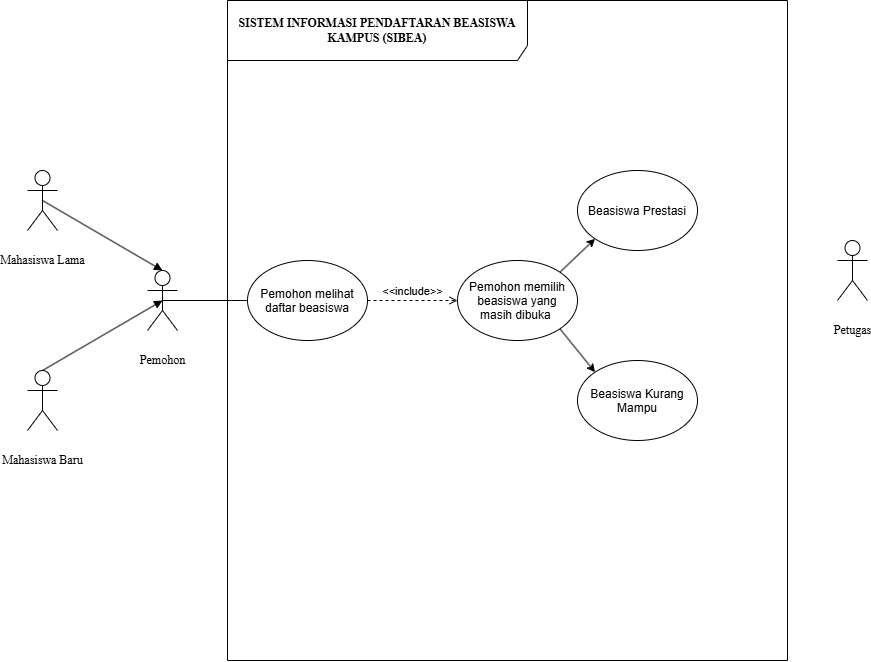

The diagram above was exported from draw.io. Its source (the exported page's mxGraphModel, read from the mxfile embedded in the PNG):
<mxGraphModel dx="3050" dy="1560" grid="1" gridSize="10" guides="1" tooltips="1" connect="1" arrows="1" fold="1" page="1" pageScale="1" pageWidth="850" pageHeight="1100" math="0" shadow="0">
  <root>
    <mxCell id="0" />
    <mxCell id="1" parent="0" />
    <mxCell id="P-b3ua8nSuWWlkohG5bb-1" parent="1" style="shape=umlFrame;whiteSpace=wrap;html=1;pointerEvents=0;recursiveResize=0;container=1;collapsible=0;width=300;height=60;fontFamily=Times New Roman;fontStyle=1;align=center;verticalAlign=middle;" value="SISTEM INFORMASI PENDAFTARAN BEASISWA KAMPUS (SIBEA)" vertex="1">
      <mxGeometry height="660" width="560" x="120" y="120" as="geometry" />
    </mxCell>
    <mxCell id="P-b3ua8nSuWWlkohG5bb-3" parent="P-b3ua8nSuWWlkohG5bb-1" style="shape=umlActor;verticalLabelPosition=bottom;verticalAlign=middle;html=1;labelPerimeter=1;fontFamily=Times New Roman;fontStyle=0;align=center;" value="Petugas" vertex="1">
      <mxGeometry height="60" width="30" x="610" y="240" as="geometry" />
    </mxCell>
    <mxCell id="uJTuygkm_vsdKBTOWD6d-3" parent="P-b3ua8nSuWWlkohG5bb-1" style="ellipse;whiteSpace=wrap;html=1;shapeInside=1;" value="Pemohon melihat daftar beasiswa" vertex="1">
      <mxGeometry height="80" width="120" x="20" y="260" as="geometry" />
    </mxCell>
    <mxCell id="uJTuygkm_vsdKBTOWD6d-12" edge="1" parent="P-b3ua8nSuWWlkohG5bb-1" source="uJTuygkm_vsdKBTOWD6d-5" style="edgeStyle=none;html=1;exitX=1;exitY=0;exitDx=0;exitDy=0;entryX=0;entryY=1;entryDx=0;entryDy=0;" target="uJTuygkm_vsdKBTOWD6d-10">
      <mxGeometry relative="1" as="geometry" />
    </mxCell>
    <mxCell id="uJTuygkm_vsdKBTOWD6d-13" edge="1" parent="P-b3ua8nSuWWlkohG5bb-1" source="uJTuygkm_vsdKBTOWD6d-5" style="edgeStyle=none;html=1;exitX=1;exitY=1;exitDx=0;exitDy=0;entryX=0;entryY=0;entryDx=0;entryDy=0;" target="uJTuygkm_vsdKBTOWD6d-11">
      <mxGeometry relative="1" as="geometry" />
    </mxCell>
    <mxCell id="uJTuygkm_vsdKBTOWD6d-5" parent="P-b3ua8nSuWWlkohG5bb-1" style="ellipse;whiteSpace=wrap;html=1;shapeInside=1;" value="Pemohon memilih beasiswa yang masih dibuka&amp;nbsp;" vertex="1">
      <mxGeometry height="80" width="120" x="230" y="260" as="geometry" />
    </mxCell>
    <mxCell id="uJTuygkm_vsdKBTOWD6d-8" edge="1" parent="P-b3ua8nSuWWlkohG5bb-1" source="uJTuygkm_vsdKBTOWD6d-3" style="html=1;verticalAlign=bottom;labelBackgroundColor=none;endArrow=open;endFill=0;dashed=1;entryX=0;entryY=0.5;entryDx=0;entryDy=0;exitX=1;exitY=0.5;exitDx=0;exitDy=0;" target="uJTuygkm_vsdKBTOWD6d-5" value="&amp;lt;&amp;lt;include&amp;gt;&amp;gt;">
      <mxGeometry relative="1" width="160" as="geometry">
        <mxPoint x="170" y="310" as="sourcePoint" />
        <mxPoint x="330" y="310" as="targetPoint" />
      </mxGeometry>
    </mxCell>
    <mxCell id="uJTuygkm_vsdKBTOWD6d-10" parent="P-b3ua8nSuWWlkohG5bb-1" style="ellipse;whiteSpace=wrap;html=1;shapeInside=1;" value="Beasiswa Prestasi" vertex="1">
      <mxGeometry height="80" width="120" x="350" y="170" as="geometry" />
    </mxCell>
    <mxCell id="uJTuygkm_vsdKBTOWD6d-11" parent="P-b3ua8nSuWWlkohG5bb-1" style="ellipse;whiteSpace=wrap;html=1;shapeInside=1;" value="Beasiswa Kurang Mampu" vertex="1">
      <mxGeometry height="80" width="120" x="350" y="360" as="geometry" />
    </mxCell>
    <mxCell id="uJTuygkm_vsdKBTOWD6d-4" edge="1" parent="1" source="P-b3ua8nSuWWlkohG5bb-2" style="edgeStyle=none;html=1;exitX=0.5;exitY=0.5;exitDx=0;exitDy=0;exitPerimeter=0;entryX=0;entryY=0.5;entryDx=0;entryDy=0;endArrow=none;endFill=0;" target="uJTuygkm_vsdKBTOWD6d-3">
      <mxGeometry relative="1" as="geometry" />
    </mxCell>
    <mxCell id="P-b3ua8nSuWWlkohG5bb-2" parent="1" style="shape=umlActor;verticalLabelPosition=bottom;verticalAlign=middle;html=1;labelPerimeter=1;fontFamily=Times New Roman;fontStyle=0;align=center;" value="Pemohon" vertex="1">
      <mxGeometry height="60" width="30" x="40" y="390" as="geometry" />
    </mxCell>
    <mxCell id="P-b3ua8nSuWWlkohG5bb-6" parent="1" style="shape=umlActor;verticalLabelPosition=bottom;verticalAlign=middle;html=1;labelPerimeter=1;fontFamily=Times New Roman;fontStyle=0;align=center;" value="Mahasiswa Baru" vertex="1">
      <mxGeometry height="60" width="30" x="-80" y="490" as="geometry" />
    </mxCell>
    <mxCell id="P-b3ua8nSuWWlkohG5bb-4" parent="1" style="shape=umlActor;verticalLabelPosition=bottom;verticalAlign=middle;html=1;labelPerimeter=1;fontFamily=Times New Roman;fontStyle=0;align=center;" value="Mahasiswa Lama" vertex="1">
      <mxGeometry height="60" width="30" x="-80" y="290" as="geometry" />
    </mxCell>
    <mxCell id="uJTuygkm_vsdKBTOWD6d-1" edge="1" parent="1" source="P-b3ua8nSuWWlkohG5bb-4" style="edgeStyle=none;html=1;exitX=0.5;exitY=0.5;exitDx=0;exitDy=0;exitPerimeter=0;entryX=0.5;entryY=0;entryDx=0;entryDy=0;entryPerimeter=0;endArrow=block;endFill=1;" target="P-b3ua8nSuWWlkohG5bb-2">
      <mxGeometry relative="1" as="geometry" />
    </mxCell>
    <mxCell id="uJTuygkm_vsdKBTOWD6d-2" edge="1" parent="1" source="P-b3ua8nSuWWlkohG5bb-6" style="edgeStyle=none;html=1;exitX=0.5;exitY=0;exitDx=0;exitDy=0;exitPerimeter=0;entryX=0.5;entryY=0.5;entryDx=0;entryDy=0;entryPerimeter=0;endArrow=block;endFill=1;" target="P-b3ua8nSuWWlkohG5bb-2">
      <mxGeometry relative="1" as="geometry" />
    </mxCell>
  </root>
</mxGraphModel>